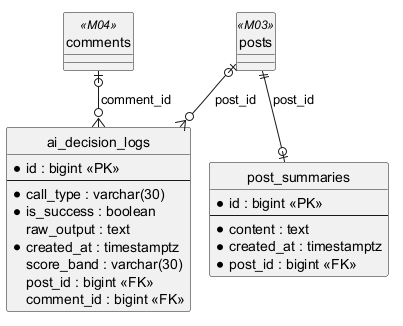

The diagram above was rendered by PlantUML. Its source (embedded in the PNG):
@startuml
!pragma layout smetana
hide circle
skinparam linetype ortho

entity ai_decision_logs {
  * id : bigint <<PK>>
  --
  * call_type : varchar(30)
  * is_success : boolean
  raw_output : text
  * created_at : timestamptz
  score_band : varchar(30)
  post_id : bigint <<FK>>
  comment_id : bigint <<FK>>
}
entity post_summaries {
  * id : bigint <<PK>>
  --
  * content : text
  * created_at : timestamptz
  * post_id : bigint <<FK>>
}
entity comments <<M04>> {
}
entity posts <<M03>> {
}

posts |o--o{ ai_decision_logs : post_id
comments |o--o{ ai_decision_logs : comment_id
posts ||--o| post_summaries : post_id

@enduml